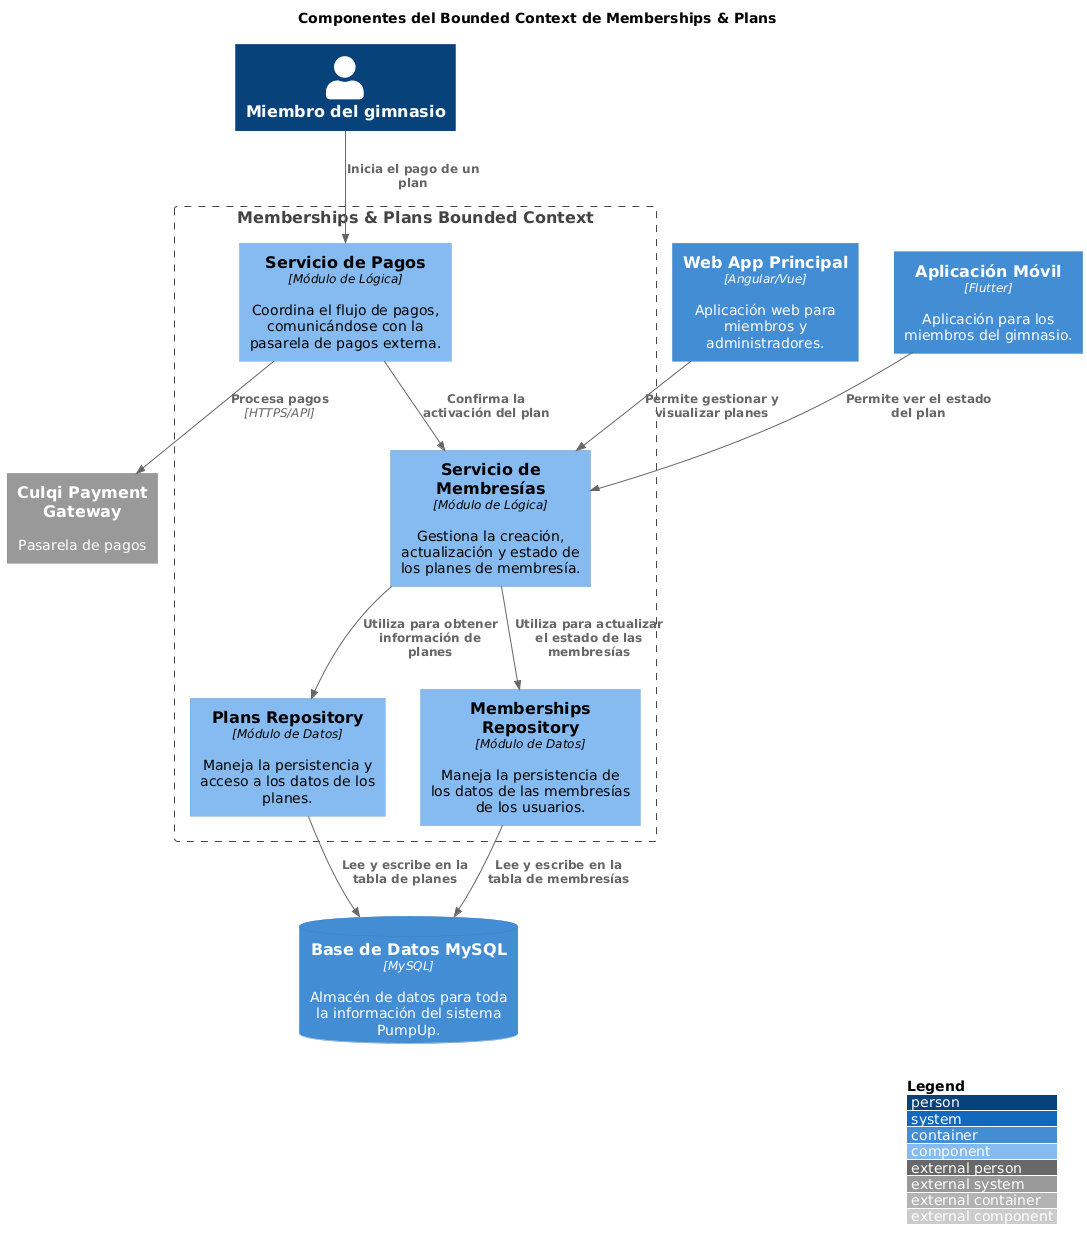

The diagram above was rendered by PlantUML. Its source (embedded in the PNG):
@startuml
!include https://raw.githubusercontent.com/plantuml-stdlib/C4-PlantUML/master/C4_Component.puml

LAYOUT_WITH_LEGEND()

title Componentes del Bounded Context de Memberships & Plans

Person(user, "Miembro del gimnasio")
System_Ext(culqi, "Culqi Payment Gateway", "Pasarela de pagos")
Container(webapp, "Web App Principal", "Angular/Vue", "Aplicación web para miembros y administradores.")
Container(mobileapp, "Aplicación Móvil", "Flutter", "Aplicación para los miembros del gimnasio.")

Boundary(memberships_plans_context, "Memberships & Plans Bounded Context") {
  Component(memberships_service, "Servicio de Membresías", "Módulo de Lógica", "Gestiona la creación, actualización y estado de los planes de membresía.")
  Component(plans_repository, "Plans Repository", "Módulo de Datos", "Maneja la persistencia y acceso a los datos de los planes.")
  Component(memberships_repository, "Memberships Repository", "Módulo de Datos", "Maneja la persistencia de los datos de las membresías de los usuarios.")
  Component(payments_service, "Servicio de Pagos", "Módulo de Lógica", "Coordina el flujo de pagos, comunicándose con la pasarela de pagos externa.")
}

ContainerDb(database, "Base de Datos MySQL", "MySQL", "Almacén de datos para toda la información del sistema PumpUp.")

Rel(user, payments_service, "Inicia el pago de un plan")
Rel(webapp, memberships_service, "Permite gestionar y visualizar planes")
Rel(mobileapp, memberships_service, "Permite ver el estado del plan")

Rel(payments_service, culqi, "Procesa pagos", "HTTPS/API")
Rel(payments_service, memberships_service, "Confirma la activación del plan")

Rel(memberships_service, plans_repository, "Utiliza para obtener información de planes")
Rel(memberships_service, memberships_repository, "Utiliza para actualizar el estado de las membresías")

Rel(plans_repository, database, "Lee y escribe en la tabla de planes")
Rel(memberships_repository, database, "Lee y escribe en la tabla de membresías")
@enduml